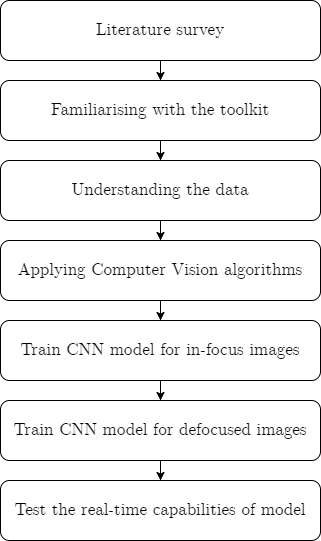

The diagram above was exported from draw.io. Its source (the exported page's mxGraphModel, read from the mxfile embedded in the PNG):
<mxGraphModel dx="1038" dy="571" grid="1" gridSize="10" guides="1" tooltips="1" connect="1" arrows="1" fold="1" page="1" pageScale="1" pageWidth="850" pageHeight="1100" math="0" shadow="0">
  <root>
    <mxCell id="0" />
    <mxCell id="1" parent="0" />
    <mxCell id="K7bp1dQVyVsi4o1AL6oR-23" value="" style="edgeStyle=orthogonalEdgeStyle;rounded=0;orthogonalLoop=1;jettySize=auto;html=1;fontFamily=cmu serif;fontSource=https%3A%2F%2Ffonts.googleapis.com%2Fcss%3Ffamily%3Dcmu%2Bserif;fontSize=17;" edge="1" parent="1" source="K7bp1dQVyVsi4o1AL6oR-21" target="K7bp1dQVyVsi4o1AL6oR-22">
      <mxGeometry relative="1" as="geometry" />
    </mxCell>
    <mxCell id="K7bp1dQVyVsi4o1AL6oR-21" value="Literature survey" style="rounded=1;whiteSpace=wrap;html=1;fontFamily=cmu serif;fontSource=https%3A%2F%2Ffonts.googleapis.com%2Fcss%3Ffamily%3Dcmu%2Bserif;fontSize=17;" vertex="1" parent="1">
      <mxGeometry x="265" y="80" width="320" height="60" as="geometry" />
    </mxCell>
    <mxCell id="K7bp1dQVyVsi4o1AL6oR-25" value="" style="edgeStyle=orthogonalEdgeStyle;rounded=0;orthogonalLoop=1;jettySize=auto;html=1;fontFamily=cmu serif;fontSource=https%3A%2F%2Ffonts.googleapis.com%2Fcss%3Ffamily%3Dcmu%2Bserif;fontSize=17;" edge="1" parent="1" source="K7bp1dQVyVsi4o1AL6oR-22" target="K7bp1dQVyVsi4o1AL6oR-24">
      <mxGeometry relative="1" as="geometry" />
    </mxCell>
    <mxCell id="K7bp1dQVyVsi4o1AL6oR-22" value="&lt;div&gt;Familiarising with the toolkit&lt;/div&gt;" style="rounded=1;whiteSpace=wrap;html=1;fontFamily=cmu serif;fontSource=https%3A%2F%2Ffonts.googleapis.com%2Fcss%3Ffamily%3Dcmu%2Bserif;fontSize=17;" vertex="1" parent="1">
      <mxGeometry x="265" y="160" width="320" height="60" as="geometry" />
    </mxCell>
    <mxCell id="K7bp1dQVyVsi4o1AL6oR-27" value="" style="edgeStyle=orthogonalEdgeStyle;rounded=0;orthogonalLoop=1;jettySize=auto;html=1;fontFamily=cmu serif;fontSource=https%3A%2F%2Ffonts.googleapis.com%2Fcss%3Ffamily%3Dcmu%2Bserif;fontSize=17;" edge="1" parent="1" source="K7bp1dQVyVsi4o1AL6oR-24" target="K7bp1dQVyVsi4o1AL6oR-26">
      <mxGeometry relative="1" as="geometry" />
    </mxCell>
    <mxCell id="K7bp1dQVyVsi4o1AL6oR-24" value="&lt;div&gt;Understanding the data&lt;/div&gt;" style="rounded=1;whiteSpace=wrap;html=1;fontFamily=cmu serif;fontSource=https%3A%2F%2Ffonts.googleapis.com%2Fcss%3Ffamily%3Dcmu%2Bserif;fontSize=17;" vertex="1" parent="1">
      <mxGeometry x="265" y="240" width="320" height="60" as="geometry" />
    </mxCell>
    <mxCell id="K7bp1dQVyVsi4o1AL6oR-29" value="" style="edgeStyle=orthogonalEdgeStyle;rounded=0;orthogonalLoop=1;jettySize=auto;html=1;fontFamily=cmu serif;fontSource=https%3A%2F%2Ffonts.googleapis.com%2Fcss%3Ffamily%3Dcmu%2Bserif;fontSize=17;" edge="1" parent="1" source="K7bp1dQVyVsi4o1AL6oR-26" target="K7bp1dQVyVsi4o1AL6oR-28">
      <mxGeometry relative="1" as="geometry" />
    </mxCell>
    <mxCell id="K7bp1dQVyVsi4o1AL6oR-26" value="&lt;div&gt;Applying Computer Vision algorithms&lt;/div&gt;" style="rounded=1;whiteSpace=wrap;html=1;fontFamily=cmu serif;fontSource=https%3A%2F%2Ffonts.googleapis.com%2Fcss%3Ffamily%3Dcmu%2Bserif;fontSize=17;" vertex="1" parent="1">
      <mxGeometry x="265" y="320" width="320" height="60" as="geometry" />
    </mxCell>
    <mxCell id="K7bp1dQVyVsi4o1AL6oR-31" value="" style="edgeStyle=orthogonalEdgeStyle;rounded=0;orthogonalLoop=1;jettySize=auto;html=1;fontFamily=cmu serif;fontSource=https%3A%2F%2Ffonts.googleapis.com%2Fcss%3Ffamily%3Dcmu%2Bserif;fontSize=17;" edge="1" parent="1" source="K7bp1dQVyVsi4o1AL6oR-28" target="K7bp1dQVyVsi4o1AL6oR-30">
      <mxGeometry relative="1" as="geometry" />
    </mxCell>
    <mxCell id="K7bp1dQVyVsi4o1AL6oR-28" value="&lt;div&gt;Train CNN model for in-focus images&lt;/div&gt;" style="rounded=1;whiteSpace=wrap;html=1;fontFamily=cmu serif;fontSource=https%3A%2F%2Ffonts.googleapis.com%2Fcss%3Ffamily%3Dcmu%2Bserif;fontSize=17;" vertex="1" parent="1">
      <mxGeometry x="265" y="400" width="320" height="60" as="geometry" />
    </mxCell>
    <mxCell id="K7bp1dQVyVsi4o1AL6oR-33" value="" style="edgeStyle=orthogonalEdgeStyle;rounded=0;orthogonalLoop=1;jettySize=auto;html=1;fontFamily=cmu serif;fontSource=https%3A%2F%2Ffonts.googleapis.com%2Fcss%3Ffamily%3Dcmu%2Bserif;fontSize=17;" edge="1" parent="1" source="K7bp1dQVyVsi4o1AL6oR-30" target="K7bp1dQVyVsi4o1AL6oR-32">
      <mxGeometry relative="1" as="geometry" />
    </mxCell>
    <mxCell id="K7bp1dQVyVsi4o1AL6oR-30" value="&lt;div&gt;Train CNN model for defocused images&lt;/div&gt;" style="rounded=1;whiteSpace=wrap;html=1;fontFamily=cmu serif;fontSource=https%3A%2F%2Ffonts.googleapis.com%2Fcss%3Ffamily%3Dcmu%2Bserif;fontSize=17;" vertex="1" parent="1">
      <mxGeometry x="265" y="480" width="320" height="60" as="geometry" />
    </mxCell>
    <mxCell id="K7bp1dQVyVsi4o1AL6oR-32" value="&lt;div&gt;Test the real-time capabilities of model&lt;/div&gt;" style="rounded=1;whiteSpace=wrap;html=1;fontFamily=cmu serif;fontSource=https%3A%2F%2Ffonts.googleapis.com%2Fcss%3Ffamily%3Dcmu%2Bserif;fontSize=17;" vertex="1" parent="1">
      <mxGeometry x="265" y="560" width="320" height="60" as="geometry" />
    </mxCell>
  </root>
</mxGraphModel>